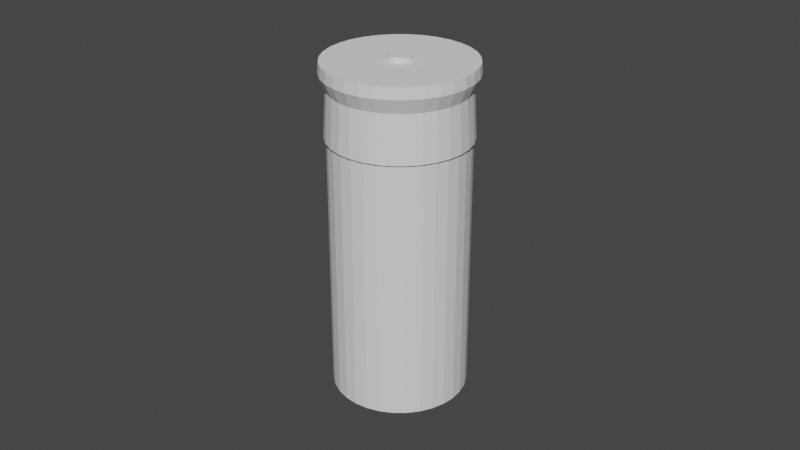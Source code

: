 # Source: shotgun-shell.blend  (saved by Blender 3.4.6; exported with 4.5.12 LTS)
import bpy
from mathutils import Matrix  # noqa: F401  (used for matrix-valued properties, if any)

bpy.ops.wm.read_factory_settings(use_empty=True)
scene = bpy.context.scene
scene.name = 'Scene'

# ---- collections
col_collection = bpy.data.collections.new('Collection'); scene.collection.children.link(col_collection)

# ---- world
world_world = bpy.data.worlds.new('World'); scene.world = world_world
world_world.use_nodes = True; world_world.node_tree.nodes.clear()
_N = world_world.node_tree.nodes; _L = world_world.node_tree.links
n0 = _N.new('ShaderNodeOutputWorld'); n0.name = 'World Output'; n0.location = (300, 300)
n1 = _N.new('ShaderNodeBackground'); n1.name = 'Background'; n1.location = (10, 300)
n1.inputs[0].default_value = (0.05088, 0.05088, 0.05088, 1.0)
_L.new(n1.outputs[0], n0.inputs[0])
n0.is_active_output = True
world_world.color = (0.05088, 0.05088, 0.05088)
world_world.use_sun_shadow = False
world_world.sun_shadow_jitter_overblur = 0.0

# ---- meshes
me_cylinder = bpy.data.meshes.new('Cylinder')
me_cylinder.from_pydata([(0.0, 1.0, -1.0), (0.0, 1.0, 3.131), (0.1951, 0.9808, -1.0), (0.1951, 0.9808, 3.131), (0.3827, 0.9239, -1.0), (0.3827, 0.9239, 3.131), (0.5556, 0.8315, -1.0), (0.5556, 0.8315, 3.131), (0.7071, 0.7071, -1.0), (0.7071, 0.7071, 3.131), (0.8315, 0.5556, -1.0), (0.8315, 0.5556, 3.131), (0.9239, 0.3827, -1.0), (0.9239, 0.3827, 3.131), (0.9808, 0.1951, -1.0), (0.9808, 0.1951, 3.131), (1.0, 0.0, -1.0), (1.0, 0.0, 3.131), (0.9808, -0.1951, -1.0), (0.9808, -0.1951, 3.131), (0.9239, -0.3827, -1.0), (0.9239, -0.3827, 3.131), (0.8315, -0.5556, -1.0), (0.8315, -0.5556, 3.131), (0.7071, -0.7071, -1.0), (0.7071, -0.7071, 3.131), (0.5556, -0.8315, -1.0), (0.5556, -0.8315, 3.131), (0.3827, -0.9239, -1.0), (0.3827, -0.9239, 3.131), (0.1951, -0.9808, -1.0), (0.1951, -0.9808, 3.131), (0.0, -1.0, -1.0), (0.0, -1.0, 3.131), (-0.1951, -0.9808, -1.0), (-0.1951, -0.9808, 3.131), (-0.3827, -0.9239, -1.0), (-0.3827, -0.9239, 3.131), (-0.5556, -0.8315, -1.0), (-0.5556, -0.8315, 3.131), (-0.7071, -0.7071, -1.0), (-0.7071, -0.7071, 3.131), (-0.8315, -0.5556, -1.0), (-0.8315, -0.5556, 3.131), (-0.9239, -0.3827, -1.0), (-0.9239, -0.3827, 3.131), (-0.9808, -0.1951, -1.0), (-0.9808, -0.1951, 3.131), (-1.0, 0.0, -1.0), (-1.0, 0.0, 3.131), (-0.9808, 0.1951, -1.0), (-0.9808, 0.1951, 3.131), (-0.9239, 0.3827, -1.0), (-0.9239, 0.3827, 3.131), (-0.8315, 0.5556, -1.0), (-0.8315, 0.5556, 3.131), (-0.7071, 0.7071, -1.0), (-0.7071, 0.7071, 3.131), (-0.5556, 0.8315, -1.0), (-0.5556, 0.8315, 3.131), (-0.3827, 0.9239, -1.0), (-0.3827, 0.9239, 3.131), (-0.1951, 0.9808, -1.0), (-0.1951, 0.9808, 3.131)], [], [(0, 1, 3, 2), (2, 3, 5, 4), (4, 5, 7, 6), (6, 7, 9, 8), (8, 9, 11, 10), (10, 11, 13, 12), (12, 13, 15, 14), (14, 15, 17, 16), (16, 17, 19, 18), (18, 19, 21, 20), (20, 21, 23, 22), (22, 23, 25, 24), (24, 25, 27, 26), (26, 27, 29, 28), (28, 29, 31, 30), (30, 31, 33, 32), (32, 33, 35, 34), (34, 35, 37, 36), (36, 37, 39, 38), (38, 39, 41, 40), (40, 41, 43, 42), (42, 43, 45, 44), (44, 45, 47, 46), (46, 47, 49, 48), (48, 49, 51, 50), (50, 51, 53, 52), (52, 53, 55, 54), (54, 55, 57, 56), (56, 57, 59, 58), (58, 59, 61, 60), (3, 1, 63, 61, 59, 57, 55, 53, 51, 49, 47, 45, 43, 41, 39, 37, 35, 33, 31, 29, 27, 25, 23, 21, 19, 17, 15, 13, 11, 9, 7, 5), (60, 61, 63, 62), (62, 63, 1, 0), (0, 2, 4, 6, 8, 10, 12, 14, 16, 18, 20, 22, 24, 26, 28, 30, 32, 34, 36, 38, 40, 42, 44, 46, 48, 50, 52, 54, 56, 58, 60, 62)])
_uv = me_cylinder.uv_layers.new(name='UVMap')
_uv.uv.foreach_set('vector', [1.0, 0.5, 1.0, 1.0, 0.9688, 1.0, 0.9688, 0.5, 0.9688, 0.5, 0.9688, 1.0, 0.9375, 1.0, 0.9375, 0.5, 0.9375, 0.5, 0.9375, 1.0, 0.9062, 1.0, 0.9062, 0.5, 0.9062, 0.5, 0.9062, 1.0, 0.875, 1.0, 0.875, 0.5, 0.875, 0.5, 0.875, 1.0, 0.8438, 1.0, 0.8438, 0.5, 0.8438, 0.5, 0.8438, 1.0, 0.8125, 1.0, 0.8125, 0.5, 0.8125, 0.5, 0.8125, 1.0, 0.7812, 1.0, 0.7812, 0.5, 0.7812, 0.5, 0.7812, 1.0, 0.75, 1.0, 0.75, 0.5, 0.75, 0.5, 0.75, 1.0, 0.7188, 1.0, 0.7188, 0.5, 0.7188, 0.5, 0.7188, 1.0, 0.6875, 1.0, 0.6875, 0.5, 0.6875, 0.5, 0.6875, 1.0, 0.6562, 1.0, 0.6562, 0.5, 0.6562, 0.5, 0.6562, 1.0, 0.625, 1.0, 0.625, 0.5, 0.625, 0.5, 0.625, 1.0, 0.5938, 1.0, 0.5938, 0.5, 0.5938, 0.5, 0.5938, 1.0, 0.5625, 1.0, 0.5625, 0.5, 0.5625, 0.5, 0.5625, 1.0, 0.5312, 1.0, 0.5312, 0.5, 0.5312, 0.5, 0.5312, 1.0, 0.5, 1.0, 0.5, 0.5, 0.5, 0.5, 0.5, 1.0, 0.4688, 1.0, 0.4688, 0.5, 0.4688, 0.5, 0.4688, 1.0, 0.4375, 1.0, 0.4375, 0.5, 0.4375, 0.5, 0.4375, 1.0, 0.4062, 1.0, 0.4062, 0.5, 0.4062, 0.5, 0.4062, 1.0, 0.375, 1.0, 0.375, 0.5, 0.375, 0.5, 0.375, 1.0, 0.3438, 1.0, 0.3438, 0.5, 0.3438, 0.5, 0.3438, 1.0, 0.3125, 1.0, 0.3125, 0.5, 0.3125, 0.5, 0.3125, 1.0, 0.2812, 1.0, 0.2812, 0.5, 0.2812, 0.5, 0.2812, 1.0, 0.25, 1.0, 0.25, 0.5, 0.25, 0.5, 0.25, 1.0, 0.2188, 1.0, 0.2188, 0.5, 0.2188, 0.5, 0.2188, 1.0, 0.1875, 1.0, 0.1875, 0.5, 0.1875, 0.5, 0.1875, 1.0, 0.1562, 1.0, 0.1562, 0.5, 0.1562, 0.5, 0.1562, 1.0, 0.125, 1.0, 0.125, 0.5, 0.125, 0.5, 0.125, 1.0, 0.09375, 1.0, 0.09375, 0.5, 0.09375, 0.5, 0.09375, 1.0, 0.0625, 1.0, 0.0625, 0.5, 0.2968, 0.4854, 0.25, 0.49, 0.2032, 0.4854, 0.1582, 0.4717, 0.1167, 0.4496, 0.08029, 0.4197, 0.05045, 0.3833, 0.02827, 0.3418, 0.01461, 0.2968, 0.01, 0.25, 0.01461, 0.2032, 0.02827, 0.1582, 0.05045, 0.1167, 0.08029, 0.08029, 0.1167, 0.05045, 0.1582, 0.02827, 0.2032, 0.01461, 0.25, 0.01, 0.2968, 0.01461, 0.3418, 0.02827, 0.3833, 0.05045, 0.4197, 0.08029, 0.4496, 0.1167, 0.4717, 0.1582, 0.4854, 0.2032, 0.49, 0.25, 0.4854, 0.2968, 0.4717, 0.3418, 0.4496, 0.3833, 0.4197, 0.4197, 0.3833, 0.4496, 0.3418, 0.4717, 0.0625, 0.5, 0.0625, 1.0, 0.03125, 1.0, 0.03125, 0.5, 0.03125, 0.5, 0.03125, 1.0, 0.0, 1.0, 0.0, 0.5, 0.75, 0.49, 0.7968, 0.4854, 0.8418, 0.4717, 0.8833, 0.4496, 0.9197, 0.4197, 0.9496, 0.3833, 0.9717, 0.3418, 0.9854, 0.2968, 0.99, 0.25, 0.9854, 0.2032, 0.9717, 0.1582, 0.9496, 0.1167, 0.9197, 0.08029, 0.8833, 0.05045, 0.8418, 0.02827, 0.7968, 0.01461, 0.75, 0.01, 0.7032, 0.01461, 0.6582, 0.02827, 0.6167, 0.05045, 0.5803, 0.08029, 0.5504, 0.1167, 0.5283, 0.1582, 0.5146, 0.2032, 0.51, 0.25, 0.5146, 0.2968, 0.5283, 0.3418, 0.5504, 0.3833, 0.5803, 0.4197, 0.6167, 0.4496, 0.6582, 0.4717, 0.7032, 0.4854])
me_cylinder.update()
me_cylinder_001 = bpy.data.meshes.new('Cylinder.001')
me_cylinder_001.from_pydata([(0.0, 1.0, -1.0), (6.33e-10, 1.053, 3.131), (0.1951, 0.9808, -1.0), (0.2054, 1.032, 3.131), (0.3827, 0.9239, -1.0), (0.4029, 0.9726, 3.131), (0.5556, 0.8315, -1.0), (0.5849, 0.8753, 3.131), (0.7071, 0.7071, -1.0), (0.7444, 0.7444, 3.131), (0.8315, 0.5556, -1.0), (0.8753, 0.5849, 3.131), (0.9239, 0.3827, -1.0), (0.9726, 0.4029, 3.131), (0.9808, 0.1951, -1.0), (1.032, 0.2054, 3.131), (1.0, 0.0, -1.0), (1.053, 8.862e-10, 3.131), (0.9808, -0.1951, -1.0), (1.032, -0.2054, 3.131), (0.9239, -0.3827, -1.0), (0.9726, -0.4029, 3.131), (0.8315, -0.5556, -1.0), (0.8753, -0.5849, 3.131), (0.7071, -0.7071, -1.0), (0.7444, -0.7444, 3.131), (0.5556, -0.8315, -1.0), (0.5849, -0.8753, 3.131), (0.3827, -0.9239, -1.0), (0.4029, -0.9726, 3.131), (0.1951, -0.9808, -1.0), (0.2054, -1.032, 3.131), (0.0, -1.0, -1.0), (6.33e-10, -1.053, 3.131), (-0.1951, -0.9808, -1.0), (-0.2054, -1.032, 3.131), (-0.3827, -0.9239, -1.0), (-0.4029, -0.9726, 3.131), (-0.5556, -0.8315, -1.0), (-0.5849, -0.8753, 3.131), (-0.7071, -0.7071, -1.0), (-0.7444, -0.7444, 3.131), (-0.8315, -0.5556, -1.0), (-0.8753, -0.5849, 3.131), (-0.9239, -0.3827, -1.0), (-0.9726, -0.4029, 3.131), (-0.9808, -0.1951, -1.0), (-1.032, -0.2054, 3.131), (-1.0, 0.0, -1.0), (-1.053, 8.862e-10, 3.131), (-0.9808, 0.1951, -1.0), (-1.032, 0.2054, 3.131), (-0.9239, 0.3827, -1.0), (-0.9726, 0.4029, 3.131), (-0.8315, 0.5556, -1.0), (-0.8753, 0.5849, 3.131), (-0.7071, 0.7071, -1.0), (-0.7444, 0.7444, 3.131), (-0.5556, 0.8315, -1.0), (-0.5849, 0.8753, 3.131), (-0.3827, 0.9239, -1.0), (-0.4029, 0.9726, 3.131), (-0.1951, 0.9808, -1.0), (-0.2054, 1.032, 3.131), (0.2033, 1.022, 3.881), (1.524e-09, 1.042, 3.881), (0.3987, 0.9626, 3.881), (0.5788, 0.8663, 3.881), (0.7367, 0.7367, 3.881), (0.8663, 0.5788, 3.881), (0.9626, 0.3987, 3.881), (1.022, 0.2033, 3.881), (1.042, 7.039e-10, 3.881), (1.022, -0.2033, 3.881), (0.9626, -0.3987, 3.881), (0.8663, -0.5788, 3.881), (0.7367, -0.7367, 3.881), (0.5788, -0.8663, 3.881), (0.3987, -0.9626, 3.881), (0.2033, -1.022, 3.881), (1.524e-09, -1.042, 3.881), (-0.2033, -1.022, 3.881), (-0.3987, -0.9626, 3.881), (-0.5788, -0.8663, 3.881), (-0.7367, -0.7367, 3.881), (-0.8663, -0.5788, 3.881), (-0.9626, -0.3987, 3.881), (-1.022, -0.2033, 3.881), (-1.042, 7.039e-10, 3.881), (-1.022, 0.2033, 3.881), (-0.9626, 0.3987, 3.881), (-0.8663, 0.5788, 3.881), (-0.7367, 0.7367, 3.881), (-0.5788, 0.8663, 3.881), (-0.3987, 0.9626, 3.881), (-0.2033, 1.022, 3.881), (1.373e-09, 0.9638, 2.152), (0.188, 0.9453, 2.152), (0.3688, 0.8905, 2.152), (0.5355, 0.8014, 2.152), (0.6815, 0.6815, 2.152), (0.8014, 0.5355, 2.152), (0.8905, 0.3688, 2.152), (0.9453, 0.188, 2.152), (0.9638, 6.265e-10, 2.152), (0.9453, -0.188, 2.152), (0.8905, -0.3688, 2.152), (0.8014, -0.5355, 2.152), (0.6815, -0.6815, 2.152), (0.5355, -0.8014, 2.152), (0.3688, -0.8905, 2.152), (0.188, -0.9453, 2.152), (1.373e-09, -0.9638, 2.152), (-0.188, -0.9453, 2.152), (-0.3688, -0.8905, 2.152), (-0.5355, -0.8014, 2.152), (-0.6815, -0.6815, 2.152), (-0.8014, -0.5355, 2.152), (-0.8905, -0.3688, 2.152), (-0.9453, -0.188, 2.152), (-0.9638, 6.265e-10, 2.152), (-0.9453, 0.188, 2.152), (-0.8905, 0.3688, 2.152), (-0.8014, 0.5355, 2.152), (-0.6815, 0.6815, 2.152), (-0.5355, 0.8014, 2.152), (-0.3688, 0.8905, 2.152), (-0.188, 0.9453, 2.152)], [], [(96, 1, 3, 97), (97, 3, 5, 98), (98, 5, 7, 99), (99, 7, 9, 100), (100, 9, 11, 101), (101, 11, 13, 102), (102, 13, 15, 103), (103, 15, 17, 104), (104, 17, 19, 105), (105, 19, 21, 106), (106, 21, 23, 107), (107, 23, 25, 108), (108, 25, 27, 109), (109, 27, 29, 110), (110, 29, 31, 111), (111, 31, 33, 112), (112, 33, 35, 113), (113, 35, 37, 114), (114, 37, 39, 115), (115, 39, 41, 116), (116, 41, 43, 117), (117, 43, 45, 118), (118, 45, 47, 119), (119, 47, 49, 120), (120, 49, 51, 121), (121, 51, 53, 122), (122, 53, 55, 123), (123, 55, 57, 124), (124, 57, 59, 125), (125, 59, 61, 126), (19, 17, 72, 73), (126, 61, 63, 127), (127, 63, 1, 96), (0, 2, 4, 6, 8, 10, 12, 14, 16, 18, 20, 22, 24, 26, 28, 30, 32, 34, 36, 38, 40, 42, 44, 46, 48, 50, 52, 54, 56, 58, 60, 62), (64, 65, 95, 94, 93, 92, 91, 90, 89, 88, 87, 86, 85, 84, 83, 82, 81, 80, 79, 78, 77, 76, 75, 74, 73, 72, 71, 70, 69, 68, 67, 66), (37, 35, 81, 82), (55, 53, 90, 91), (11, 9, 68, 69), (29, 27, 77, 78), (47, 45, 86, 87), (3, 1, 65, 64), (1, 63, 95, 65), (21, 19, 73, 74), (39, 37, 82, 83), (57, 55, 91, 92), (13, 11, 69, 70), (31, 29, 78, 79), (49, 47, 87, 88), (5, 3, 64, 66), (23, 21, 74, 75), (41, 39, 83, 84), (59, 57, 92, 93), (15, 13, 70, 71), (33, 31, 79, 80), (51, 49, 88, 89), (7, 5, 66, 67), (25, 23, 75, 76), (43, 41, 84, 85), (61, 59, 93, 94), (17, 15, 71, 72), (35, 33, 80, 81), (53, 51, 89, 90), (9, 7, 67, 68), (27, 25, 76, 77), (45, 43, 85, 86), (63, 61, 94, 95), (62, 127, 96, 0), (60, 126, 127, 62), (58, 125, 126, 60), (56, 124, 125, 58), (54, 123, 124, 56), (52, 122, 123, 54), (50, 121, 122, 52), (48, 120, 121, 50), (46, 119, 120, 48), (44, 118, 119, 46), (42, 117, 118, 44), (40, 116, 117, 42), (38, 115, 116, 40), (36, 114, 115, 38), (34, 113, 114, 36), (32, 112, 113, 34), (30, 111, 112, 32), (28, 110, 111, 30), (26, 109, 110, 28), (24, 108, 109, 26), (22, 107, 108, 24), (20, 106, 107, 22), (18, 105, 106, 20), (16, 104, 105, 18), (14, 103, 104, 16), (12, 102, 103, 14), (10, 101, 102, 12), (8, 100, 101, 10), (6, 99, 100, 8), (4, 98, 99, 6), (2, 97, 98, 4), (0, 96, 97, 2)])
_uv = me_cylinder_001.uv_layers.new(name='UVMap')
_uv.uv.foreach_set('vector', [1.0, 0.8815, 1.0, 1.0, 0.9688, 1.0, 0.9688, 0.8815, 0.9688, 0.8815, 0.9688, 1.0, 0.9375, 1.0, 0.9375, 0.8815, 0.9375, 0.8815, 0.9375, 1.0, 0.9062, 1.0, 0.9062, 0.8815, 0.9062, 0.8815, 0.9062, 1.0, 0.875, 1.0, 0.875, 0.8815, 0.875, 0.8815, 0.875, 1.0, 0.8438, 1.0, 0.8438, 0.8815, 0.8438, 0.8815, 0.8438, 1.0, 0.8125, 1.0, 0.8125, 0.8815, 0.8125, 0.8815, 0.8125, 1.0, 0.7812, 1.0, 0.7812, 0.8815, 0.7812, 0.8815, 0.7812, 1.0, 0.75, 1.0, 0.75, 0.8815, 0.75, 0.8815, 0.75, 1.0, 0.7188, 1.0, 0.7188, 0.8815, 0.7188, 0.8815, 0.7188, 1.0, 0.6875, 1.0, 0.6875, 0.8815, 0.6875, 0.8815, 0.6875, 1.0, 0.6562, 1.0, 0.6562, 0.8815, 0.6562, 0.8815, 0.6562, 1.0, 0.625, 1.0, 0.625, 0.8815, 0.625, 0.8815, 0.625, 1.0, 0.5938, 1.0, 0.5938, 0.8815, 0.5938, 0.8815, 0.5938, 1.0, 0.5625, 1.0, 0.5625, 0.8815, 0.5625, 0.8815, 0.5625, 1.0, 0.5312, 1.0, 0.5312, 0.8815, 0.5312, 0.8815, 0.5312, 1.0, 0.5, 1.0, 0.5, 0.8815, 0.5, 0.8815, 0.5, 1.0, 0.4688, 1.0, 0.4688, 0.8815, 0.4688, 0.8815, 0.4688, 1.0, 0.4375, 1.0, 0.4375, 0.8815, 0.4375, 0.8815, 0.4375, 1.0, 0.4062, 1.0, 0.4062, 0.8815, 0.4062, 0.8815, 0.4062, 1.0, 0.375, 1.0, 0.375, 0.8815, 0.375, 0.8815, 0.375, 1.0, 0.3438, 1.0, 0.3438, 0.8815, 0.3438, 0.8815, 0.3438, 1.0, 0.3125, 1.0, 0.3125, 0.8815, 0.3125, 0.8815, 0.3125, 1.0, 0.2812, 1.0, 0.2812, 0.8815, 0.2812, 0.8815, 0.2812, 1.0, 0.25, 1.0, 0.25, 0.8815, 0.25, 0.8815, 0.25, 1.0, 0.2188, 1.0, 0.2188, 0.8815, 0.2188, 0.8815, 0.2188, 1.0, 0.1875, 1.0, 0.1875, 0.8815, 0.1875, 0.8815, 0.1875, 1.0, 0.1562, 1.0, 0.1562, 0.8815, 0.1562, 0.8815, 0.1562, 1.0, 0.125, 1.0, 0.125, 0.8815, 0.125, 0.8815, 0.125, 1.0, 0.09375, 1.0, 0.09375, 0.8815, 0.09375, 0.8815, 0.09375, 1.0, 0.0625, 1.0, 0.0625, 0.8815, 0.7188, 1.0, 0.75, 1.0, 0.75, 1.0, 0.7188, 1.0, 0.0625, 0.8815, 0.0625, 1.0, 0.03125, 1.0, 0.03125, 0.8815, 0.03125, 0.8815, 0.03125, 1.0, 0.0, 1.0, 0.0, 0.8815, 0.75, 0.49, 0.7968, 0.4854, 0.8418, 0.4717, 0.8833, 0.4496, 0.9197, 0.4197, 0.9496, 0.3833, 0.9717, 0.3418, 0.9854, 0.2968, 0.99, 0.25, 0.9854, 0.2032, 0.9717, 0.1582, 0.9496, 0.1167, 0.9197, 0.08029, 0.8833, 0.05045, 0.8418, 0.02827, 0.7968, 0.01461, 0.75, 0.01, 0.7032, 0.01461, 0.6582, 0.02827, 0.6167, 0.05045, 0.5803, 0.08029, 0.5504, 0.1167, 0.5283, 0.1582, 0.5146, 0.2032, 0.51, 0.25, 0.5146, 0.2968, 0.5283, 0.3418, 0.5504, 0.3833, 0.5803, 0.4197, 0.6167, 0.4496, 0.6582, 0.4717, 0.7032, 0.4854, 0.2968, 0.4854, 0.25, 0.49, 0.2032, 0.4854, 0.1582, 0.4717, 0.1167, 0.4496, 0.08029, 0.4197, 0.05045, 0.3833, 0.02827, 0.3418, 0.01461, 0.2968, 0.01, 0.25, 0.01461, 0.2032, 0.02827, 0.1582, 0.05045, 0.1167, 0.08029, 0.08029, 0.1167, 0.05045, 0.1582, 0.02827, 0.2032, 0.01461, 0.25, 0.01, 0.2968, 0.01461, 0.3418, 0.02827, 0.3833, 0.05045, 0.4197, 0.08029, 0.4496, 0.1167, 0.4717, 0.1582, 0.4854, 0.2032, 0.49, 0.25, 0.4854, 0.2968, 0.4717, 0.3418, 0.4496, 0.3833, 0.4197, 0.4197, 0.3833, 0.4496, 0.3418, 0.4717, 0.4375, 1.0, 0.4688, 1.0, 0.4688, 1.0, 0.4375, 1.0, 0.1562, 1.0, 0.1875, 1.0, 0.1875, 1.0, 0.1562, 1.0, 0.8438, 1.0, 0.875, 1.0, 0.875, 1.0, 0.8438, 1.0, 0.5625, 1.0, 0.5938, 1.0, 0.5938, 1.0, 0.5625, 1.0, 0.2812, 1.0, 0.3125, 1.0, 0.3125, 1.0, 0.2812, 1.0, 0.9688, 1.0, 1.0, 1.0, 1.0, 1.0, 0.9688, 1.0, 0.0, 1.0, 0.03125, 1.0, 0.03125, 1.0, 0.0, 1.0, 0.6875, 1.0, 0.7188, 1.0, 0.7188, 1.0, 0.6875, 1.0, 0.4062, 1.0, 0.4375, 1.0, 0.4375, 1.0, 0.4062, 1.0, 0.125, 1.0, 0.1562, 1.0, 0.1562, 1.0, 0.125, 1.0, 0.8125, 1.0, 0.8438, 1.0, 0.8438, 1.0, 0.8125, 1.0, 0.5312, 1.0, 0.5625, 1.0, 0.5625, 1.0, 0.5312, 1.0, 0.25, 1.0, 0.2812, 1.0, 0.2812, 1.0, 0.25, 1.0, 0.9375, 1.0, 0.9688, 1.0, 0.9688, 1.0, 0.9375, 1.0, 0.6562, 1.0, 0.6875, 1.0, 0.6875, 1.0, 0.6562, 1.0, 0.375, 1.0, 0.4062, 1.0, 0.4062, 1.0, 0.375, 1.0, 0.09375, 1.0, 0.125, 1.0, 0.125, 1.0, 0.09375, 1.0, 0.7812, 1.0, 0.8125, 1.0, 0.8125, 1.0, 0.7812, 1.0, 0.5, 1.0, 0.5312, 1.0, 0.5312, 1.0, 0.5, 1.0, 0.2188, 1.0, 0.25, 1.0, 0.25, 1.0, 0.2188, 1.0, 0.9062, 1.0, 0.9375, 1.0, 0.9375, 1.0, 0.9062, 1.0, 0.625, 1.0, 0.6562, 1.0, 0.6562, 1.0, 0.625, 1.0, 0.3438, 1.0, 0.375, 1.0, 0.375, 1.0, 0.3438, 1.0, 0.0625, 1.0, 0.09375, 1.0, 0.09375, 1.0, 0.0625, 1.0, 0.75, 1.0, 0.7812, 1.0, 0.7812, 1.0, 0.75, 1.0, 0.4688, 1.0, 0.5, 1.0, 0.5, 1.0, 0.4688, 1.0, 0.1875, 1.0, 0.2188, 1.0, 0.2188, 1.0, 0.1875, 1.0, 0.875, 1.0, 0.9062, 1.0, 0.9062, 1.0, 0.875, 1.0, 0.5938, 1.0, 0.625, 1.0, 0.625, 1.0, 0.5938, 1.0, 0.3125, 1.0, 0.3438, 1.0, 0.3438, 1.0, 0.3125, 1.0, 0.03125, 1.0, 0.0625, 1.0, 0.0625, 1.0, 0.03125, 1.0, 0.03125, 0.5, 0.03125, 0.8815, 0.0, 0.8815, 0.0, 0.5, 0.0625, 0.5, 0.0625, 0.8815, 0.03125, 0.8815, 0.03125, 0.5, 0.09375, 0.5, 0.09375, 0.8815, 0.0625, 0.8815, 0.0625, 0.5, 0.125, 0.5, 0.125, 0.8815, 0.09375, 0.8815, 0.09375, 0.5, 0.1562, 0.5, 0.1562, 0.8815, 0.125, 0.8815, 0.125, 0.5, 0.1875, 0.5, 0.1875, 0.8815, 0.1562, 0.8815, 0.1562, 0.5, 0.2188, 0.5, 0.2188, 0.8815, 0.1875, 0.8815, 0.1875, 0.5, 0.25, 0.5, 0.25, 0.8815, 0.2188, 0.8815, 0.2188, 0.5, 0.2812, 0.5, 0.2812, 0.8815, 0.25, 0.8815, 0.25, 0.5, 0.3125, 0.5, 0.3125, 0.8815, 0.2812, 0.8815, 0.2812, 0.5, 0.3438, 0.5, 0.3438, 0.8815, 0.3125, 0.8815, 0.3125, 0.5, 0.375, 0.5, 0.375, 0.8815, 0.3438, 0.8815, 0.3438, 0.5, 0.4062, 0.5, 0.4062, 0.8815, 0.375, 0.8815, 0.375, 0.5, 0.4375, 0.5, 0.4375, 0.8815, 0.4062, 0.8815, 0.4062, 0.5, 0.4688, 0.5, 0.4688, 0.8815, 0.4375, 0.8815, 0.4375, 0.5, 0.5, 0.5, 0.5, 0.8815, 0.4688, 0.8815, 0.4688, 0.5, 0.5312, 0.5, 0.5312, 0.8815, 0.5, 0.8815, 0.5, 0.5, 0.5625, 0.5, 0.5625, 0.8815, 0.5312, 0.8815, 0.5312, 0.5, 0.5938, 0.5, 0.5938, 0.8815, 0.5625, 0.8815, 0.5625, 0.5, 0.625, 0.5, 0.625, 0.8815, 0.5938, 0.8815, 0.5938, 0.5, 0.6562, 0.5, 0.6562, 0.8815, 0.625, 0.8815, 0.625, 0.5, 0.6875, 0.5, 0.6875, 0.8815, 0.6562, 0.8815, 0.6562, 0.5, 0.7188, 0.5, 0.7188, 0.8815, 0.6875, 0.8815, 0.6875, 0.5, 0.75, 0.5, 0.75, 0.8815, 0.7188, 0.8815, 0.7188, 0.5, 0.7812, 0.5, 0.7812, 0.8815, 0.75, 0.8815, 0.75, 0.5, 0.8125, 0.5, 0.8125, 0.8815, 0.7812, 0.8815, 0.7812, 0.5, 0.8438, 0.5, 0.8438, 0.8815, 0.8125, 0.8815, 0.8125, 0.5, 0.875, 0.5, 0.875, 0.8815, 0.8438, 0.8815, 0.8438, 0.5, 0.9062, 0.5, 0.9062, 0.8815, 0.875, 0.8815, 0.875, 0.5, 0.9375, 0.5, 0.9375, 0.8815, 0.9062, 0.8815, 0.9062, 0.5, 0.9688, 0.5, 0.9688, 0.8815, 0.9375, 0.8815, 0.9375, 0.5, 1.0, 0.5, 1.0, 0.8815, 0.9688, 0.8815, 0.9688, 0.5])
me_cylinder_001.update()
me_cylinder_002 = bpy.data.meshes.new('Cylinder.002')
me_cylinder_002.from_pydata([(0.0, 1.0, -1.0), (0.0, 1.0, 3.131), (0.1951, 0.9808, -1.0), (0.1951, 0.9808, 3.131), (0.3827, 0.9239, -1.0), (0.3827, 0.9239, 3.131), (0.5556, 0.8315, -1.0), (0.5556, 0.8315, 3.131), (0.7071, 0.7071, -1.0), (0.7071, 0.7071, 3.131), (0.8315, 0.5556, -1.0), (0.8315, 0.5556, 3.131), (0.9239, 0.3827, -1.0), (0.9239, 0.3827, 3.131), (0.9808, 0.1951, -1.0), (0.9808, 0.1951, 3.131), (1.0, 0.0, -1.0), (1.0, 0.0, 3.131), (0.9808, -0.1951, -1.0), (0.9808, -0.1951, 3.131), (0.9239, -0.3827, -1.0), (0.9239, -0.3827, 3.131), (0.8315, -0.5556, -1.0), (0.8315, -0.5556, 3.131), (0.7071, -0.7071, -1.0), (0.7071, -0.7071, 3.131), (0.5556, -0.8315, -1.0), (0.5556, -0.8315, 3.131), (0.3827, -0.9239, -1.0), (0.3827, -0.9239, 3.131), (0.1951, -0.9808, -1.0), (0.1951, -0.9808, 3.131), (0.0, -1.0, -1.0), (0.0, -1.0, 3.131), (-0.1951, -0.9808, -1.0), (-0.1951, -0.9808, 3.131), (-0.3827, -0.9239, -1.0), (-0.3827, -0.9239, 3.131), (-0.5556, -0.8315, -1.0), (-0.5556, -0.8315, 3.131), (-0.7071, -0.7071, -1.0), (-0.7071, -0.7071, 3.131), (-0.8315, -0.5556, -1.0), (-0.8315, -0.5556, 3.131), (-0.9239, -0.3827, -1.0), (-0.9239, -0.3827, 3.131), (-0.9808, -0.1951, -1.0), (-0.9808, -0.1951, 3.131), (-1.0, 0.0, -1.0), (-1.0, 0.0, 3.131), (-0.9808, 0.1951, -1.0), (-0.9808, 0.1951, 3.131), (-0.9239, 0.3827, -1.0), (-0.9239, 0.3827, 3.131), (-0.8315, 0.5556, -1.0), (-0.8315, 0.5556, 3.131), (-0.7071, 0.7071, -1.0), (-0.7071, 0.7071, 3.131), (-0.5556, 0.8315, -1.0), (-0.5556, 0.8315, 3.131), (-0.3827, 0.9239, -1.0), (-0.3827, 0.9239, 3.131), (-0.1951, 0.9808, -1.0), (-0.1951, 0.9808, 3.131)], [], [(0, 1, 3, 2), (2, 3, 5, 4), (4, 5, 7, 6), (6, 7, 9, 8), (8, 9, 11, 10), (10, 11, 13, 12), (12, 13, 15, 14), (14, 15, 17, 16), (16, 17, 19, 18), (18, 19, 21, 20), (20, 21, 23, 22), (22, 23, 25, 24), (24, 25, 27, 26), (26, 27, 29, 28), (28, 29, 31, 30), (30, 31, 33, 32), (32, 33, 35, 34), (34, 35, 37, 36), (36, 37, 39, 38), (38, 39, 41, 40), (40, 41, 43, 42), (42, 43, 45, 44), (44, 45, 47, 46), (46, 47, 49, 48), (48, 49, 51, 50), (50, 51, 53, 52), (52, 53, 55, 54), (54, 55, 57, 56), (56, 57, 59, 58), (58, 59, 61, 60), (3, 1, 63, 61, 59, 57, 55, 53, 51, 49, 47, 45, 43, 41, 39, 37, 35, 33, 31, 29, 27, 25, 23, 21, 19, 17, 15, 13, 11, 9, 7, 5), (60, 61, 63, 62), (62, 63, 1, 0), (0, 2, 4, 6, 8, 10, 12, 14, 16, 18, 20, 22, 24, 26, 28, 30, 32, 34, 36, 38, 40, 42, 44, 46, 48, 50, 52, 54, 56, 58, 60, 62)])
_uv = me_cylinder_002.uv_layers.new(name='UVMap')
_uv.uv.foreach_set('vector', [1.0, 0.5, 1.0, 1.0, 0.9688, 1.0, 0.9688, 0.5, 0.9688, 0.5, 0.9688, 1.0, 0.9375, 1.0, 0.9375, 0.5, 0.9375, 0.5, 0.9375, 1.0, 0.9062, 1.0, 0.9062, 0.5, 0.9062, 0.5, 0.9062, 1.0, 0.875, 1.0, 0.875, 0.5, 0.875, 0.5, 0.875, 1.0, 0.8438, 1.0, 0.8438, 0.5, 0.8438, 0.5, 0.8438, 1.0, 0.8125, 1.0, 0.8125, 0.5, 0.8125, 0.5, 0.8125, 1.0, 0.7812, 1.0, 0.7812, 0.5, 0.7812, 0.5, 0.7812, 1.0, 0.75, 1.0, 0.75, 0.5, 0.75, 0.5, 0.75, 1.0, 0.7188, 1.0, 0.7188, 0.5, 0.7188, 0.5, 0.7188, 1.0, 0.6875, 1.0, 0.6875, 0.5, 0.6875, 0.5, 0.6875, 1.0, 0.6562, 1.0, 0.6562, 0.5, 0.6562, 0.5, 0.6562, 1.0, 0.625, 1.0, 0.625, 0.5, 0.625, 0.5, 0.625, 1.0, 0.5938, 1.0, 0.5938, 0.5, 0.5938, 0.5, 0.5938, 1.0, 0.5625, 1.0, 0.5625, 0.5, 0.5625, 0.5, 0.5625, 1.0, 0.5312, 1.0, 0.5312, 0.5, 0.5312, 0.5, 0.5312, 1.0, 0.5, 1.0, 0.5, 0.5, 0.5, 0.5, 0.5, 1.0, 0.4688, 1.0, 0.4688, 0.5, 0.4688, 0.5, 0.4688, 1.0, 0.4375, 1.0, 0.4375, 0.5, 0.4375, 0.5, 0.4375, 1.0, 0.4062, 1.0, 0.4062, 0.5, 0.4062, 0.5, 0.4062, 1.0, 0.375, 1.0, 0.375, 0.5, 0.375, 0.5, 0.375, 1.0, 0.3438, 1.0, 0.3438, 0.5, 0.3438, 0.5, 0.3438, 1.0, 0.3125, 1.0, 0.3125, 0.5, 0.3125, 0.5, 0.3125, 1.0, 0.2812, 1.0, 0.2812, 0.5, 0.2812, 0.5, 0.2812, 1.0, 0.25, 1.0, 0.25, 0.5, 0.25, 0.5, 0.25, 1.0, 0.2188, 1.0, 0.2188, 0.5, 0.2188, 0.5, 0.2188, 1.0, 0.1875, 1.0, 0.1875, 0.5, 0.1875, 0.5, 0.1875, 1.0, 0.1562, 1.0, 0.1562, 0.5, 0.1562, 0.5, 0.1562, 1.0, 0.125, 1.0, 0.125, 0.5, 0.125, 0.5, 0.125, 1.0, 0.09375, 1.0, 0.09375, 0.5, 0.09375, 0.5, 0.09375, 1.0, 0.0625, 1.0, 0.0625, 0.5, 0.2968, 0.4854, 0.25, 0.49, 0.2032, 0.4854, 0.1582, 0.4717, 0.1167, 0.4496, 0.08029, 0.4197, 0.05045, 0.3833, 0.02827, 0.3418, 0.01461, 0.2968, 0.01, 0.25, 0.01461, 0.2032, 0.02827, 0.1582, 0.05045, 0.1167, 0.08029, 0.08029, 0.1167, 0.05045, 0.1582, 0.02827, 0.2032, 0.01461, 0.25, 0.01, 0.2968, 0.01461, 0.3418, 0.02827, 0.3833, 0.05045, 0.4197, 0.08029, 0.4496, 0.1167, 0.4717, 0.1582, 0.4854, 0.2032, 0.49, 0.25, 0.4854, 0.2968, 0.4717, 0.3418, 0.4496, 0.3833, 0.4197, 0.4197, 0.3833, 0.4496, 0.3418, 0.4717, 0.0625, 0.5, 0.0625, 1.0, 0.03125, 1.0, 0.03125, 0.5, 0.03125, 0.5, 0.03125, 1.0, 0.0, 1.0, 0.0, 0.5, 0.75, 0.49, 0.7968, 0.4854, 0.8418, 0.4717, 0.8833, 0.4496, 0.9197, 0.4197, 0.9496, 0.3833, 0.9717, 0.3418, 0.9854, 0.2968, 0.99, 0.25, 0.9854, 0.2032, 0.9717, 0.1582, 0.9496, 0.1167, 0.9197, 0.08029, 0.8833, 0.05045, 0.8418, 0.02827, 0.7968, 0.01461, 0.75, 0.01, 0.7032, 0.01461, 0.6582, 0.02827, 0.6167, 0.05045, 0.5803, 0.08029, 0.5504, 0.1167, 0.5283, 0.1582, 0.5146, 0.2032, 0.51, 0.25, 0.5146, 0.2968, 0.5283, 0.3418, 0.5504, 0.3833, 0.5803, 0.4197, 0.6167, 0.4496, 0.6582, 0.4717, 0.7032, 0.4854])
me_cylinder_002.update()

# ---- objects
ob_cylinder = bpy.data.objects.new('Cylinder', me_cylinder)
ob_cylinder_001 = bpy.data.objects.new('Cylinder.001', me_cylinder_001)
ob_cylinder_002 = bpy.data.objects.new('Cylinder.002', me_cylinder_002)

# ---- transforms, parenting, visibility, modifiers, constraints
ob_cylinder.location = (0.0, 0.0, -0.02234)
ob_cylinder.scale = (0.02077, 0.02077, 0.02077)
ob_cylinder_001.location = (0.0, 0.0, 0.04188)
ob_cylinder_001.scale = (0.02145, 0.02145, 0.00458)
ob_cylinder_002.location = (0.0, 0.0, 0.05002)
ob_cylinder_002.scale = (0.003551, 0.003551, 0.003551)

# ---- collection membership
col_collection.objects.link(ob_cylinder)
col_collection.objects.link(ob_cylinder_001)
col_collection.objects.link(ob_cylinder_002)

# ---- scene / render settings (as saved in the file)
scene.frame_start = 1; scene.frame_end = 250; scene.frame_set(1)
scene.render.engine = 'BLENDER_EEVEE_NEXT'
scene.cycles.sampling_pattern = 'TABULATED_SOBOL'
scene.cycles.use_light_tree = False
scene.view_settings.view_transform = 'Filmic'
bpy.context.view_layer.update()

# ---- added for rendering (the .blend has no active camera and no usable light): camera, sun
cam_auto = bpy.data.cameras.new('AutoCamera')
cam_auto.lens = 50.0
cam_auto.sensor_width = 36.0
cam_auto.clip_end = 1000.0
ob_auto_camera = bpy.data.objects.new('AutoCamera', cam_auto)
scene.collection.objects.link(ob_auto_camera)
ob_auto_camera.location = (0.185045, -0.222054, 0.157047)
ob_auto_camera.rotation_euler = (1.09748, -7.21219e-08, 0.694738)
scene.camera = ob_auto_camera
light_auto_sun = bpy.data.lights.new('AutoSun', 'SUN')
light_auto_sun.energy = 3.0
light_auto_sun.angle = 0.0523599
ob_auto_sun = bpy.data.objects.new('AutoSun', light_auto_sun)
scene.collection.objects.link(ob_auto_sun)
ob_auto_sun.rotation_euler = (0.872665, 0.174533, 0.523599)
bpy.context.view_layer.update()
